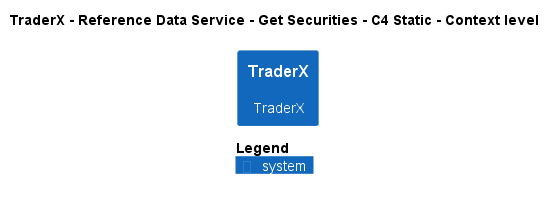

The diagram above was rendered by PlantUML. Its source (embedded in the PNG):
@startuml
!pragma layout smetana
!include ..\..\..\..\..\..\..\.c4s\C4_Context.puml

AddElementTag("c4interflow:lifecycle:new", $bgColor=green, $fontColor=#ffffff, $borderColor=green, $shadowing="False")
AddElementTag("c4interflow:lifecycle:changed", $bgColor=orange, $fontColor=#ffffff, $borderColor=orange, $shadowing="False")
AddElementTag("c4interflow:lifecycle:removed", $bgColor=red, $fontColor=#ffffff, $borderColor=red, $shadowing="False")

AddRelTag("c4interflow:lifecycle:new", $textColor=green, $lineColor=green)
AddRelTag("c4interflow:lifecycle:changed", $textColor=orange, $lineColor=orange)
AddRelTag("c4interflow:lifecycle:removed", $textColor=red, $lineColor=red)

SHOW_PERSON_PORTRAIT()
LAYOUT_TOP_DOWN()

skinparam linetype polyline

title TraderX - Reference Data Service - Get Securities - C4 Static - Context level

System(TraderX.SoftwareSystems.TraderX, "TraderX", "TraderX")



SHOW_LEGEND()
@enduml